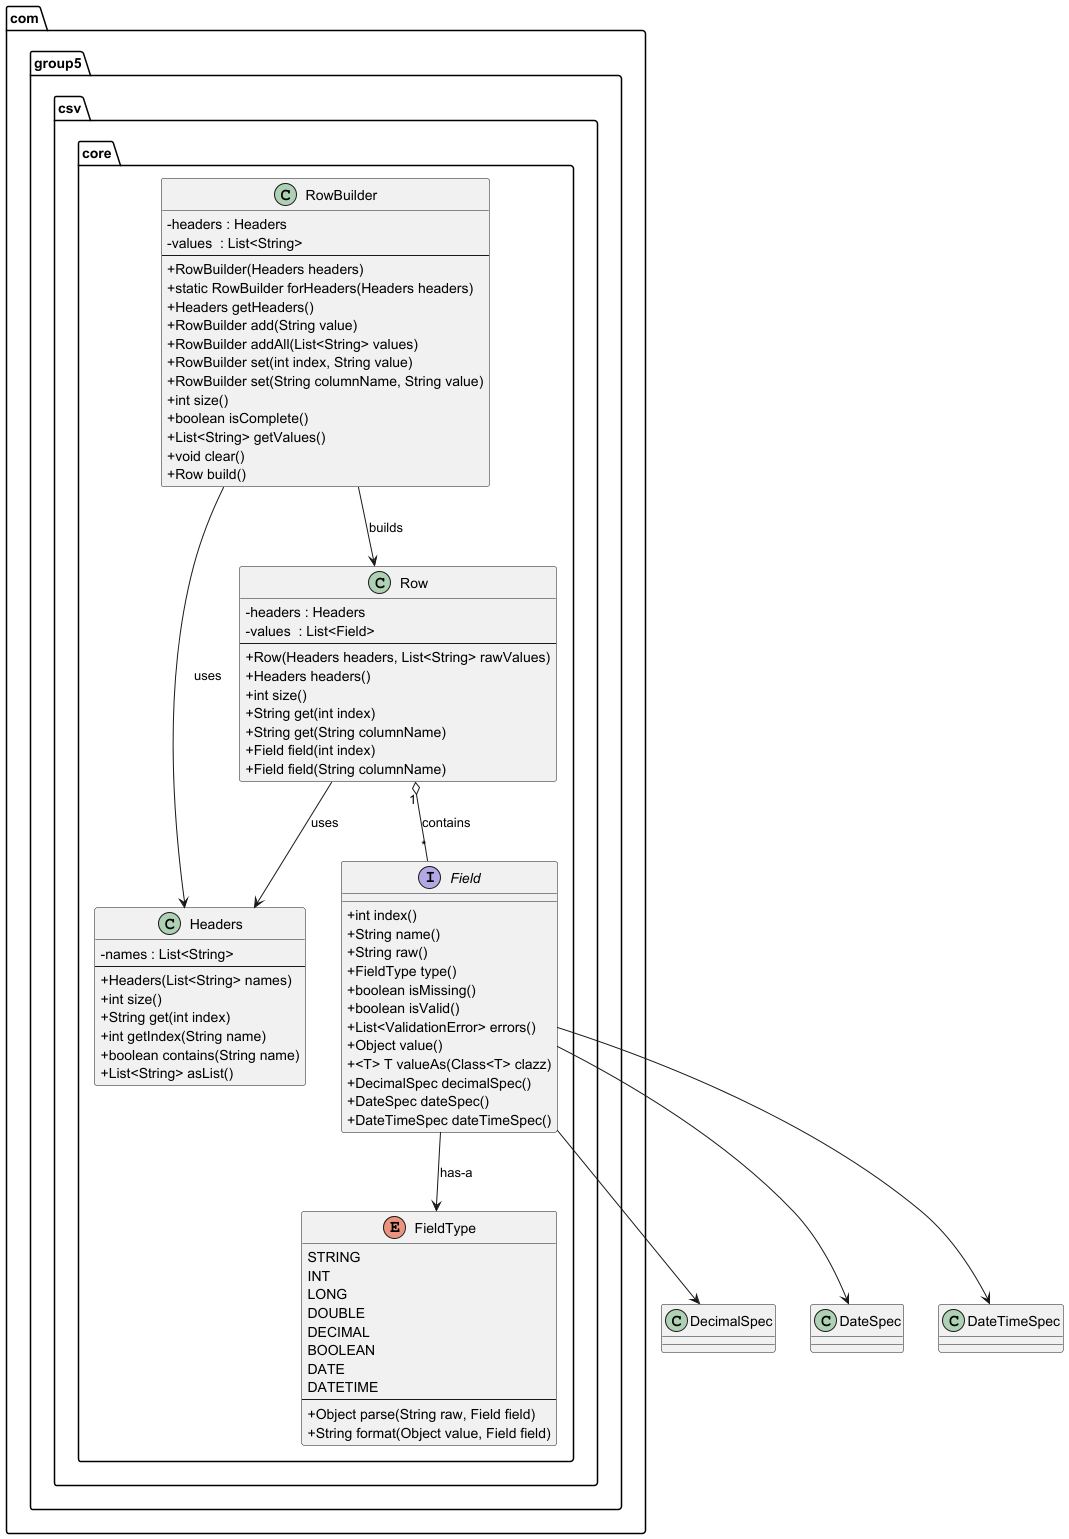

The diagram above was rendered by PlantUML. Its source (embedded in the PNG):
@startuml
skinparam classAttributeIconSize 0

package "com.group5.csv.core" {

    class Headers {
        - names : List<String>
        --
        + Headers(List<String> names)
        + int size()
        + String get(int index)
        + int getIndex(String name)
        + boolean contains(String name)
        + List<String> asList()
    }

    class Row {
        - headers : Headers
        - values  : List<Field>
        --
        + Row(Headers headers, List<String> rawValues)
        + Headers headers()
        + int size()
        + String get(int index)
        + String get(String columnName)
        + Field field(int index)
        + Field field(String columnName)
    }

    class RowBuilder {
        - headers : Headers
        - values  : List<String>
        --
        + RowBuilder(Headers headers)
        + static RowBuilder forHeaders(Headers headers)
        + Headers getHeaders()
        + RowBuilder add(String value)
        + RowBuilder addAll(List<String> values)
        + RowBuilder set(int index, String value)
        + RowBuilder set(String columnName, String value)
        + int size()
        + boolean isComplete()
        + List<String> getValues()
        + void clear()
        + Row build()
    }

    interface Field {
        + int index()
        + String name()
        + String raw()
        + FieldType type()
        + boolean isMissing()
        + boolean isValid()
        + List<ValidationError> errors()
        + Object value()
        + <T> T valueAs(Class<T> clazz)
        + DecimalSpec decimalSpec()
        + DateSpec dateSpec()
        + DateTimeSpec dateTimeSpec()
    }

    enum FieldType {
        STRING
        INT
        LONG
        DOUBLE
        DECIMAL
        BOOLEAN
        DATE
        DATETIME
        --
        + Object parse(String raw, Field field)
        + String format(Object value, Field field)
    }
}

RowBuilder --> Headers : uses
RowBuilder --> Row : builds
Row "1" o-- "*" Field : contains
Row --> Headers : uses
Field --> FieldType : has-a
Field --> DecimalSpec
Field --> DateSpec
Field --> DateTimeSpec

@enduml